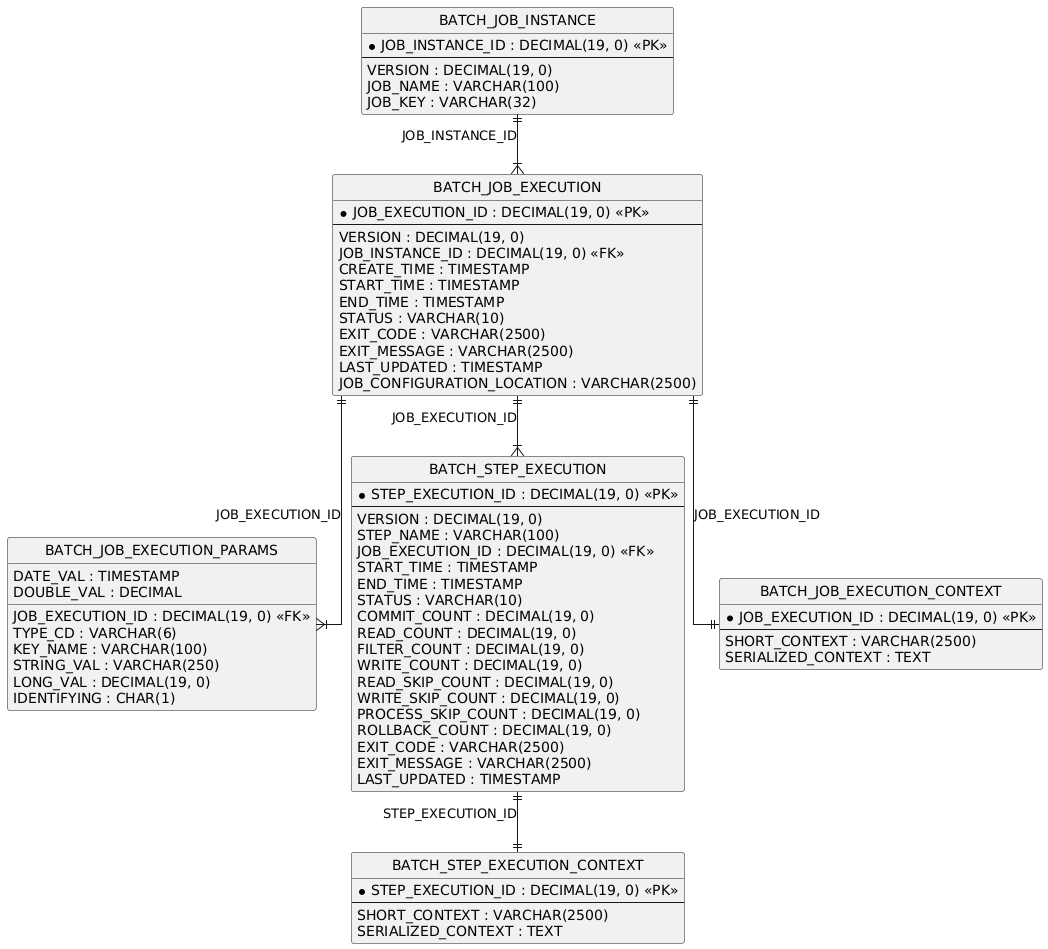

The diagram above was rendered by PlantUML. Its source (embedded in the PNG):
@startuml
hide circle
skinparam linetype ortho

entity "BATCH_JOB_INSTANCE" as BATCH_JOB_INSTANCE {
  * JOB_INSTANCE_ID : DECIMAL(19, 0) <<PK>>
  --
  VERSION : DECIMAL(19, 0)
  JOB_NAME : VARCHAR(100)
  JOB_KEY : VARCHAR(32)
}

entity "BATCH_JOB_EXECUTION" as BATCH_JOB_EXECUTION {
  * JOB_EXECUTION_ID : DECIMAL(19, 0) <<PK>>
  --
  VERSION : DECIMAL(19, 0)
  JOB_INSTANCE_ID : DECIMAL(19, 0) <<FK>>
  CREATE_TIME : TIMESTAMP
  START_TIME : TIMESTAMP
  END_TIME : TIMESTAMP
  STATUS : VARCHAR(10)
  EXIT_CODE : VARCHAR(2500)
  EXIT_MESSAGE : VARCHAR(2500)
  LAST_UPDATED : TIMESTAMP
  JOB_CONFIGURATION_LOCATION : VARCHAR(2500)
}

entity "BATCH_JOB_EXECUTION_PARAMS" as BATCH_JOB_EXECUTION_PARAMS {
  JOB_EXECUTION_ID : DECIMAL(19, 0) <<FK>>
  TYPE_CD : VARCHAR(6)
  KEY_NAME : VARCHAR(100)
  STRING_VAL : VARCHAR(250)
  DATE_VAL : TIMESTAMP
  LONG_VAL : DECIMAL(19, 0)
  DOUBLE_VAL : DECIMAL
  IDENTIFYING : CHAR(1)
}

entity "BATCH_STEP_EXECUTION" as BATCH_STEP_EXECUTION {
  * STEP_EXECUTION_ID : DECIMAL(19, 0) <<PK>>
  --
  VERSION : DECIMAL(19, 0)
  STEP_NAME : VARCHAR(100)
  JOB_EXECUTION_ID : DECIMAL(19, 0) <<FK>>
  START_TIME : TIMESTAMP
  END_TIME : TIMESTAMP
  STATUS : VARCHAR(10)
  COMMIT_COUNT : DECIMAL(19, 0)
  READ_COUNT : DECIMAL(19, 0)
  FILTER_COUNT : DECIMAL(19, 0)
  WRITE_COUNT : DECIMAL(19, 0)
  READ_SKIP_COUNT : DECIMAL(19, 0)
  WRITE_SKIP_COUNT : DECIMAL(19, 0)
  PROCESS_SKIP_COUNT : DECIMAL(19, 0)
  ROLLBACK_COUNT : DECIMAL(19, 0)
  EXIT_CODE : VARCHAR(2500)
  EXIT_MESSAGE : VARCHAR(2500)
  LAST_UPDATED : TIMESTAMP
}

entity "BATCH_STEP_EXECUTION_CONTEXT" as BATCH_STEP_EXECUTION_CONTEXT {
  * STEP_EXECUTION_ID : DECIMAL(19, 0) <<PK>>
  --
  SHORT_CONTEXT : VARCHAR(2500)
  SERIALIZED_CONTEXT : TEXT
}

entity "BATCH_JOB_EXECUTION_CONTEXT" as BATCH_JOB_EXECUTION_CONTEXT {
  * JOB_EXECUTION_ID : DECIMAL(19, 0) <<PK>>
  --
  SHORT_CONTEXT : VARCHAR(2500)
  SERIALIZED_CONTEXT : TEXT
}

BATCH_JOB_INSTANCE ||--|{ BATCH_JOB_EXECUTION : "JOB_INSTANCE_ID"
BATCH_JOB_EXECUTION ||--|{ BATCH_JOB_EXECUTION_PARAMS : "JOB_EXECUTION_ID"
BATCH_JOB_EXECUTION ||--|{ BATCH_STEP_EXECUTION : "JOB_EXECUTION_ID"
BATCH_STEP_EXECUTION ||--|| BATCH_STEP_EXECUTION_CONTEXT : "STEP_EXECUTION_ID"
BATCH_JOB_EXECUTION ||--|| BATCH_JOB_EXECUTION_CONTEXT : "JOB_EXECUTION_ID"
@enduml